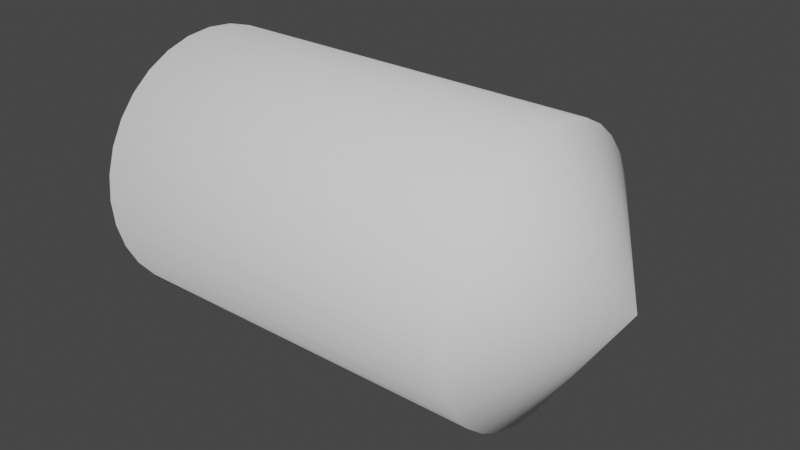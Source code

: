 # Source: bullet.blend  (saved by Blender 2.80.75; exported with 4.5.12 LTS)
import bpy
from mathutils import Matrix  # noqa: F401  (used for matrix-valued properties, if any)

bpy.ops.wm.read_factory_settings(use_empty=True)
scene = bpy.context.scene
scene.name = 'Scene'

# ---- collections
col_collection = bpy.data.collections.new('Collection'); scene.collection.children.link(col_collection)

# ---- world
world_world = bpy.data.worlds.new('World'); scene.world = world_world
world_world.use_nodes = True; world_world.node_tree.nodes.clear()
_N = world_world.node_tree.nodes; _L = world_world.node_tree.links
n0 = _N.new('ShaderNodeOutputWorld'); n0.name = 'World Output'; n0.location = (300, 300)
n1 = _N.new('ShaderNodeBackground'); n1.name = 'Background'; n1.location = (10, 300)
n1.inputs[0].default_value = (0.05088, 0.05088, 0.05088, 1.0)
_L.new(n1.outputs[0], n0.inputs[0])
n0.is_active_output = True
world_world.color = (0.05088, 0.05088, 0.05088)
world_world.use_sun_shadow = False
world_world.sun_shadow_jitter_overblur = 0.0

# ---- meshes
me_cone = bpy.data.meshes.new('Cone')
me_cone.from_pydata([(0.0, 1.0, -1.0), (0.1951, 0.9808, -1.0), (0.3827, 0.9239, -1.0), (0.5556, 0.8315, -1.0), (0.7071, 0.7071, -1.0), (0.8315, 0.5556, -1.0), (0.9239, 0.3827, -1.0), (0.9808, 0.1951, -1.0), (1.0, 7.55e-08, -1.0), (0.9808, -0.1951, -1.0), (0.9239, -0.3827, -1.0), (0.8315, -0.5556, -1.0), (0.7071, -0.7071, -1.0), (0.5556, -0.8315, -1.0), (0.3827, -0.9239, -1.0), (0.1951, -0.9808, -1.0), (-3.258e-07, -1.0, -1.0), (-0.1951, -0.9808, -1.0), (-0.3827, -0.9239, -1.0), (-0.5556, -0.8315, -1.0), (-0.7071, -0.7071, -1.0), (-0.8315, -0.5556, -1.0), (-0.9239, -0.3827, -1.0), (0.0, 0.0, 1.0), (-0.9808, -0.1951, -1.0), (-1.0, 9.656e-07, -1.0), (-0.9808, 0.1951, -1.0), (-0.9239, 0.3827, -1.0), (-0.8315, 0.5556, -1.0), (-0.7071, 0.7071, -1.0), (-0.5556, 0.8315, -1.0), (-0.3827, 0.9239, -1.0), (-0.1951, 0.9808, -1.0), (-2.168e-07, 1.0, -9.869), (0.1951, 0.9808, -9.869), (0.3827, 0.9239, -9.869), (0.5556, 0.8315, -9.869), (0.7071, 0.7071, -9.869), (0.8315, 0.5556, -9.869), (0.9239, 0.3827, -9.869), (0.9808, 0.1951, -9.869), (1.0, 7.55e-08, -9.869), (0.9808, -0.1951, -9.869), (0.9239, -0.3827, -9.869), (0.8315, -0.5556, -9.869), (0.7071, -0.7071, -9.869), (0.5556, -0.8315, -9.869), (0.3827, -0.9239, -9.869), (0.1951, -0.9808, -9.869), (-5.426e-07, -1.0, -9.869), (-0.1951, -0.9808, -9.869), (-0.3827, -0.9239, -9.869), (-0.5556, -0.8315, -9.869), (-0.7071, -0.7071, -9.869), (-0.8315, -0.5556, -9.869), (-0.9239, -0.3827, -9.869), (-0.9808, -0.1951, -9.869), (-1.0, 9.656e-07, -9.869), (-0.9808, 0.1951, -9.869), (-0.9239, 0.3827, -9.869), (-0.8315, 0.5556, -9.869), (-0.7071, 0.7071, -9.869), (-0.5556, 0.8315, -9.869), (-0.3827, 0.9239, -9.869), (-0.1951, 0.9808, -9.869), (-2.168e-07, 1.0, -9.869), (0.1951, 0.9808, -9.869), (0.3827, 0.9239, -9.869), (0.5556, 0.8315, -9.869), (0.7071, 0.7071, -9.869), (0.8315, 0.5556, -9.869), (0.9239, 0.3827, -9.869), (0.9808, 0.1951, -9.869), (1.0, 7.55e-08, -9.869), (0.9808, -0.1951, -9.869), (0.9239, -0.3827, -9.869), (0.8315, -0.5556, -9.869), (0.7071, -0.7071, -9.869), (0.5556, -0.8315, -9.869), (0.3827, -0.9239, -9.869), (0.1951, -0.9808, -9.869), (-5.426e-07, -1.0, -9.869), (-0.1951, -0.9808, -9.869), (-0.3827, -0.9239, -9.869), (-0.5556, -0.8315, -9.869), (-0.7071, -0.7071, -9.869), (-0.8315, -0.5556, -9.869), (-0.9239, -0.3827, -9.869), (-0.9808, -0.1951, -9.869), (-1.0, 9.656e-07, -9.869), (-0.9808, 0.1951, -9.869), (-0.9239, 0.3827, -9.869), (-0.8315, 0.5556, -9.869), (-0.7071, 0.7071, -9.869), (-0.5556, 0.8315, -9.869), (-0.3827, 0.9239, -9.869), (-0.1951, 0.9808, -9.869)], [], [(0, 23, 1), (1, 23, 2), (2, 23, 3), (3, 23, 4), (4, 23, 5), (5, 23, 6), (6, 23, 7), (7, 23, 8), (8, 23, 9), (9, 23, 10), (10, 23, 11), (11, 23, 12), (12, 23, 13), (13, 23, 14), (14, 23, 15), (15, 23, 16), (16, 23, 17), (17, 23, 18), (18, 23, 19), (19, 23, 20), (20, 23, 21), (21, 23, 22), (22, 23, 24), (24, 23, 25), (25, 23, 26), (26, 23, 27), (27, 23, 28), (28, 23, 29), (29, 23, 30), (30, 23, 31), (31, 23, 32), (32, 23, 0), (31, 32, 64, 63), (58, 59, 91, 90), (4, 5, 38, 37), (32, 0, 33, 64), (11, 12, 45, 44), (25, 26, 58, 57), (18, 19, 52, 51), (5, 6, 39, 38), (12, 13, 46, 45), (26, 27, 59, 58), (19, 20, 53, 52), (6, 7, 40, 39), (0, 1, 34, 33), (13, 14, 47, 46), (27, 28, 60, 59), (20, 21, 54, 53), (7, 8, 41, 40), (14, 15, 48, 47), (28, 29, 61, 60), (21, 22, 55, 54), (1, 2, 35, 34), (8, 9, 42, 41), (15, 16, 49, 48), (29, 30, 62, 61), (2, 3, 36, 35), (9, 10, 43, 42), (22, 24, 56, 55), (16, 17, 50, 49), (30, 31, 63, 62), (3, 4, 37, 36), (10, 11, 44, 43), (24, 25, 57, 56), (17, 18, 51, 50), (65, 66, 67, 68, 69, 70, 71, 72, 73, 74, 75, 76, 77, 78, 79, 80, 81, 82, 83, 84, 85, 86, 87, 88, 89, 90, 91, 92, 93, 94, 95, 96), (45, 46, 78, 77), (59, 60, 92, 91), (46, 47, 79, 78), (33, 34, 66, 65), (60, 61, 93, 92), (47, 48, 80, 79), (34, 35, 67, 66), (61, 62, 94, 93), (48, 49, 81, 80), (35, 36, 68, 67), (62, 63, 95, 94), (49, 50, 82, 81), (36, 37, 69, 68), (63, 64, 96, 95), (50, 51, 83, 82), (37, 38, 70, 69), (64, 33, 65, 96), (51, 52, 84, 83), (38, 39, 71, 70), (52, 53, 85, 84), (39, 40, 72, 71), (53, 54, 86, 85), (40, 41, 73, 72), (54, 55, 87, 86), (41, 42, 74, 73), (55, 56, 88, 87), (42, 43, 75, 74), (56, 57, 89, 88), (43, 44, 76, 75), (57, 58, 90, 89), (44, 45, 77, 76)])
me_cone.polygons.foreach_set('use_smooth', [True] * 97)
_uv = me_cone.uv_layers.new(name='UVMap')
_uv.uv.foreach_set('vector', [0.25, 0.49, 0.25, 0.25, 0.2968, 0.4854, 0.2968, 0.4854, 0.25, 0.25, 0.3418, 0.4717, 0.3418, 0.4717, 0.25, 0.25, 0.3833, 0.4496, 0.3833, 0.4496, 0.25, 0.25, 0.4197, 0.4197, 0.4197, 0.4197, 0.25, 0.25, 0.4496, 0.3833, 0.4496, 0.3833, 0.25, 0.25, 0.4717, 0.3418, 0.4717, 0.3418, 0.25, 0.25, 0.4854, 0.2968, 0.4854, 0.2968, 0.25, 0.25, 0.49, 0.25, 0.49, 0.25, 0.25, 0.25, 0.4854, 0.2032, 0.4854, 0.2032, 0.25, 0.25, 0.4717, 0.1582, 0.4717, 0.1582, 0.25, 0.25, 0.4496, 0.1167, 0.4496, 0.1167, 0.25, 0.25, 0.4197, 0.08029, 0.4197, 0.08029, 0.25, 0.25, 0.3833, 0.05045, 0.3833, 0.05045, 0.25, 0.25, 0.3418, 0.02827, 0.3418, 0.02827, 0.25, 0.25, 0.2968, 0.01461, 0.2968, 0.01461, 0.25, 0.25, 0.25, 0.01, 0.25, 0.01, 0.25, 0.25, 0.2032, 0.01461, 0.2032, 0.01461, 0.25, 0.25, 0.1582, 0.02827, 0.1582, 0.02827, 0.25, 0.25, 0.1167, 0.05045, 0.1167, 0.05045, 0.25, 0.25, 0.08029, 0.08029, 0.08029, 0.08029, 0.25, 0.25, 0.05045, 0.1167, 0.05045, 0.1167, 0.25, 0.25, 0.02827, 0.1582, 0.02827, 0.1582, 0.25, 0.25, 0.01461, 0.2032, 0.01461, 0.2032, 0.25, 0.25, 0.01, 0.25, 0.01, 0.25, 0.25, 0.25, 0.01461, 0.2968, 0.01461, 0.2968, 0.25, 0.25, 0.02827, 0.3418, 0.02827, 0.3418, 0.25, 0.25, 0.05045, 0.3833, 0.05045, 0.3833, 0.25, 0.25, 0.08029, 0.4197, 0.08029, 0.4197, 0.25, 0.25, 0.1167, 0.4496, 0.1167, 0.4496, 0.25, 0.25, 0.1582, 0.4717, 0.1582, 0.4717, 0.25, 0.25, 0.2032, 0.4854, 0.2032, 0.4854, 0.25, 0.25, 0.25, 0.49, 0.1582, 0.4717, 0.2032, 0.4854, 0.2032, 0.4854, 0.1582, 0.4717, 0.01461, 0.2968, 0.02827, 0.3418, 0.02827, 0.3418, 0.01461, 0.2968, 0.4197, 0.4197, 0.4496, 0.3833, 0.4496, 0.3833, 0.4197, 0.4197, 0.2032, 0.4854, 0.25, 0.49, 0.25, 0.49, 0.2032, 0.4854, 0.4496, 0.1167, 0.4197, 0.08029, 0.4197, 0.08029, 0.4496, 0.1167, 0.01, 0.25, 0.01461, 0.2968, 0.01461, 0.2968, 0.01, 0.25, 0.1582, 0.02827, 0.1167, 0.05045, 0.1167, 0.05045, 0.1582, 0.02827, 0.4496, 0.3833, 0.4717, 0.3418, 0.4717, 0.3418, 0.4496, 0.3833, 0.4197, 0.08029, 0.3833, 0.05045, 0.3833, 0.05045, 0.4197, 0.08029, 0.01461, 0.2968, 0.02827, 0.3418, 0.02827, 0.3418, 0.01461, 0.2968, 0.1167, 0.05045, 0.08029, 0.08029, 0.08029, 0.08029, 0.1167, 0.05045, 0.4717, 0.3418, 0.4854, 0.2968, 0.4854, 0.2968, 0.4717, 0.3418, 0.25, 0.49, 0.2968, 0.4854, 0.2968, 0.4854, 0.25, 0.49, 0.3833, 0.05045, 0.3418, 0.02827, 0.3418, 0.02827, 0.3833, 0.05045, 0.02827, 0.3418, 0.05045, 0.3833, 0.05045, 0.3833, 0.02827, 0.3418, 0.08029, 0.08029, 0.05045, 0.1167, 0.05045, 0.1167, 0.08029, 0.08029, 0.4854, 0.2968, 0.49, 0.25, 0.49, 0.25, 0.4854, 0.2968, 0.3418, 0.02827, 0.2968, 0.01461, 0.2968, 0.01461, 0.3418, 0.02827, 0.05045, 0.3833, 0.08029, 0.4197, 0.08029, 0.4197, 0.05045, 0.3833, 0.05045, 0.1167, 0.02827, 0.1582, 0.02827, 0.1582, 0.05045, 0.1167, 0.2968, 0.4854, 0.3418, 0.4717, 0.3418, 0.4717, 0.2968, 0.4854, 0.49, 0.25, 0.4854, 0.2032, 0.4854, 0.2032, 0.49, 0.25, 0.2968, 0.01461, 0.25, 0.01, 0.25, 0.01, 0.2968, 0.01461, 0.08029, 0.4197, 0.1167, 0.4496, 0.1167, 0.4496, 0.08029, 0.4197, 0.3418, 0.4717, 0.3833, 0.4496, 0.3833, 0.4496, 0.3418, 0.4717, 0.4854, 0.2032, 0.4717, 0.1582, 0.4717, 0.1582, 0.4854, 0.2032, 0.02827, 0.1582, 0.01461, 0.2032, 0.01461, 0.2032, 0.02827, 0.1582, 0.25, 0.01, 0.2032, 0.01461, 0.2032, 0.01461, 0.25, 0.01, 0.1167, 0.4496, 0.1582, 0.4717, 0.1582, 0.4717, 0.1167, 0.4496, 0.3833, 0.4496, 0.4197, 0.4197, 0.4197, 0.4197, 0.3833, 0.4496, 0.4717, 0.1582, 0.4496, 0.1167, 0.4496, 0.1167, 0.4717, 0.1582, 0.01461, 0.2032, 0.01, 0.25, 0.01, 0.25, 0.01461, 0.2032, 0.2032, 0.01461, 0.1582, 0.02827, 0.1582, 0.02827, 0.2032, 0.01461, 0.75, 0.49, 0.7968, 0.4854, 0.8418, 0.4717, 0.8833, 0.4496, 0.9197, 0.4197, 0.9496, 0.3833, 0.9717, 0.3418, 0.9854, 0.2968, 0.99, 0.25, 0.9854, 0.2032, 0.9717, 0.1582, 0.9496, 0.1167, 0.9197, 0.08029, 0.8833, 0.05045, 0.8418, 0.02827, 0.7968, 0.01461, 0.75, 0.01, 0.7032, 0.01461, 0.6582, 0.02827, 0.6167, 0.05045, 0.5803, 0.08029, 0.5504, 0.1167, 0.5283, 0.1582, 0.5146, 0.2032, 0.51, 0.25, 0.5146, 0.2968, 0.5283, 0.3418, 0.5504, 0.3833, 0.5803, 0.4197, 0.6167, 0.4496, 0.6582, 0.4717, 0.7032, 0.4854, 0.4197, 0.08029, 0.3833, 0.05045, 0.3833, 0.05045, 0.4197, 0.08029, 0.02827, 0.3418, 0.05045, 0.3833, 0.05045, 0.3833, 0.02827, 0.3418, 0.3833, 0.05045, 0.3418, 0.02827, 0.3418, 0.02827, 0.3833, 0.05045, 0.25, 0.49, 0.2968, 0.4854, 0.2968, 0.4854, 0.25, 0.49, 0.05045, 0.3833, 0.08029, 0.4197, 0.08029, 0.4197, 0.05045, 0.3833, 0.3418, 0.02827, 0.2968, 0.01461, 0.2968, 0.01461, 0.3418, 0.02827, 0.2968, 0.4854, 0.3418, 0.4717, 0.3418, 0.4717, 0.2968, 0.4854, 0.08029, 0.4197, 0.1167, 0.4496, 0.1167, 0.4496, 0.08029, 0.4197, 0.2968, 0.01461, 0.25, 0.01, 0.25, 0.01, 0.2968, 0.01461, 0.3418, 0.4717, 0.3833, 0.4496, 0.3833, 0.4496, 0.3418, 0.4717, 0.1167, 0.4496, 0.1582, 0.4717, 0.1582, 0.4717, 0.1167, 0.4496, 0.25, 0.01, 0.2032, 0.01461, 0.2032, 0.01461, 0.25, 0.01, 0.3833, 0.4496, 0.4197, 0.4197, 0.4197, 0.4197, 0.3833, 0.4496, 0.1582, 0.4717, 0.2032, 0.4854, 0.2032, 0.4854, 0.1582, 0.4717, 0.2032, 0.01461, 0.1582, 0.02827, 0.1582, 0.02827, 0.2032, 0.01461, 0.4197, 0.4197, 0.4496, 0.3833, 0.4496, 0.3833, 0.4197, 0.4197, 0.2032, 0.4854, 0.25, 0.49, 0.25, 0.49, 0.2032, 0.4854, 0.1582, 0.02827, 0.1167, 0.05045, 0.1167, 0.05045, 0.1582, 0.02827, 0.4496, 0.3833, 0.4717, 0.3418, 0.4717, 0.3418, 0.4496, 0.3833, 0.1167, 0.05045, 0.08029, 0.08029, 0.08029, 0.08029, 0.1167, 0.05045, 0.4717, 0.3418, 0.4854, 0.2968, 0.4854, 0.2968, 0.4717, 0.3418, 0.08029, 0.08029, 0.05045, 0.1167, 0.05045, 0.1167, 0.08029, 0.08029, 0.4854, 0.2968, 0.49, 0.25, 0.49, 0.25, 0.4854, 0.2968, 0.05045, 0.1167, 0.02827, 0.1582, 0.02827, 0.1582, 0.05045, 0.1167, 0.49, 0.25, 0.4854, 0.2032, 0.4854, 0.2032, 0.49, 0.25, 0.02827, 0.1582, 0.01461, 0.2032, 0.01461, 0.2032, 0.02827, 0.1582, 0.4854, 0.2032, 0.4717, 0.1582, 0.4717, 0.1582, 0.4854, 0.2032, 0.01461, 0.2032, 0.01, 0.25, 0.01, 0.25, 0.01461, 0.2032, 0.4717, 0.1582, 0.4496, 0.1167, 0.4496, 0.1167, 0.4717, 0.1582, 0.01, 0.25, 0.01461, 0.2968, 0.01461, 0.2968, 0.01, 0.25, 0.4496, 0.1167, 0.4197, 0.08029, 0.4197, 0.08029, 0.4496, 0.1167])
me_cone.use_remesh_preserve_volume = False
me_cone.use_remesh_preserve_attributes = False
me_cone.use_mirror_vertex_groups = False
me_cone.update()

# ---- objects
ob_cone = bpy.data.objects.new('Cone', me_cone)

# ---- transforms, parenting, visibility, modifiers, constraints
ob_cone.location = (0.101, 0.0, 0.0)
ob_cone.rotation_euler = (-0.0, 1.571, 0.0)
ob_cone.scale = (0.2746, 0.2746, 0.08891)
ob_cone.lineart.crease_threshold = 0.0

# ---- collection membership
col_collection.objects.link(ob_cone)

# ---- scene / render settings (as saved in the file)
scene.frame_start = 1; scene.frame_end = 250; scene.frame_set(1)
scene.render.engine = 'BLENDER_EEVEE_NEXT'
scene.cycles.use_denoising = False
scene.cycles.samples = 128
scene.cycles.sampling_pattern = 'TABULATED_SOBOL'
scene.cycles.use_adaptive_sampling = False
scene.cycles.use_light_tree = False
scene.view_settings.view_transform = 'Filmic'
bpy.context.view_layer.update()

# ---- added for rendering (the .blend has no active camera and no usable light): camera, sun
cam_auto = bpy.data.cameras.new('AutoCamera')
cam_auto.lens = 50.0
cam_auto.sensor_width = 36.0
cam_auto.clip_end = 1000.0
ob_auto_camera = bpy.data.objects.new('AutoCamera', cam_auto)
scene.collection.objects.link(ob_auto_camera)
ob_auto_camera.location = (0.853893, -1.37654, 0.917693)
ob_auto_camera.rotation_euler = (1.09748, -7.21219e-08, 0.694738)
scene.camera = ob_auto_camera
light_auto_sun = bpy.data.lights.new('AutoSun', 'SUN')
light_auto_sun.energy = 3.0
light_auto_sun.angle = 0.0523599
ob_auto_sun = bpy.data.objects.new('AutoSun', light_auto_sun)
scene.collection.objects.link(ob_auto_sun)
ob_auto_sun.rotation_euler = (0.872665, 0.174533, 0.523599)
bpy.context.view_layer.update()
